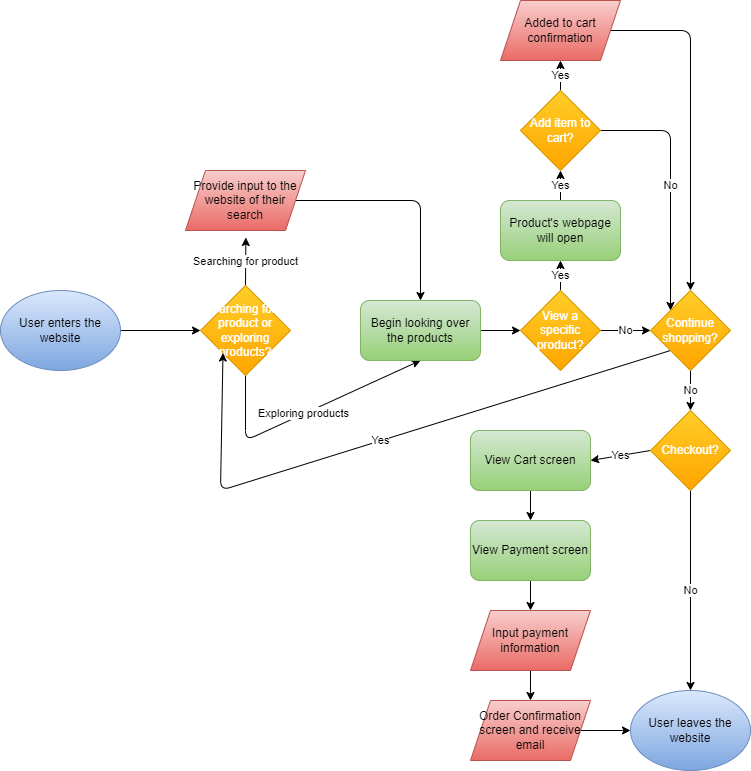

The diagram above was exported from draw.io. Its source (the exported page's mxGraphModel, read from the mxfile embedded in the PNG):
<mxGraphModel dx="859" dy="769" grid="1" gridSize="10" guides="1" tooltips="1" connect="1" arrows="1" fold="1" page="1" pageScale="1" pageWidth="850" pageHeight="1100" math="0" shadow="0">
  <root>
    <mxCell id="0" />
    <mxCell id="1" parent="0" />
    <mxCell id="4" style="edgeStyle=none;html=1;exitX=1;exitY=0.5;exitDx=0;exitDy=0;entryX=0;entryY=0.5;entryDx=0;entryDy=0;" edge="1" parent="1" source="2" target="3">
      <mxGeometry relative="1" as="geometry" />
    </mxCell>
    <mxCell id="2" value="User enters the website" style="ellipse;whiteSpace=wrap;html=1;fillColor=#dae8fc;gradientColor=#7ea6e0;strokeColor=#6c8ebf;fontColor=#000000;" vertex="1" parent="1">
      <mxGeometry x="20" y="300" width="120" height="80" as="geometry" />
    </mxCell>
    <mxCell id="6" value="Searching for product" style="edgeStyle=none;html=1;exitX=0.5;exitY=0;exitDx=0;exitDy=0;entryX=0.503;entryY=1.117;entryDx=0;entryDy=0;entryPerimeter=0;" edge="1" parent="1" source="3" target="5">
      <mxGeometry relative="1" as="geometry" />
    </mxCell>
    <mxCell id="9" value="Exploring products" style="edgeStyle=none;html=1;exitX=0.5;exitY=1;exitDx=0;exitDy=0;entryX=0.5;entryY=1;entryDx=0;entryDy=0;" edge="1" parent="1" source="3" target="7">
      <mxGeometry relative="1" as="geometry">
        <Array as="points">
          <mxPoint x="265" y="450" />
        </Array>
      </mxGeometry>
    </mxCell>
    <mxCell id="3" value="Searching for a product or exploring products?" style="rhombus;whiteSpace=wrap;html=1;fillColor=#ffcd28;gradientColor=#ffa500;strokeColor=#d79b00;fontColor=#FFFFFF;" vertex="1" parent="1">
      <mxGeometry x="220" y="295" width="90" height="90" as="geometry" />
    </mxCell>
    <mxCell id="8" style="edgeStyle=none;html=1;exitX=1;exitY=0.5;exitDx=0;exitDy=0;" edge="1" parent="1" source="5" target="7">
      <mxGeometry relative="1" as="geometry">
        <Array as="points">
          <mxPoint x="440" y="210" />
        </Array>
      </mxGeometry>
    </mxCell>
    <mxCell id="5" value="Provide input to the website of their search" style="shape=parallelogram;perimeter=parallelogramPerimeter;whiteSpace=wrap;html=1;fixedSize=1;fillColor=#f8cecc;gradientColor=#ea6b66;strokeColor=#b85450;" vertex="1" parent="1">
      <mxGeometry x="205" y="180" width="120" height="60" as="geometry" />
    </mxCell>
    <mxCell id="11" style="edgeStyle=none;html=1;exitX=1;exitY=0.5;exitDx=0;exitDy=0;entryX=0;entryY=0.5;entryDx=0;entryDy=0;" edge="1" parent="1" source="7" target="10">
      <mxGeometry relative="1" as="geometry" />
    </mxCell>
    <mxCell id="7" value="Begin looking over the products" style="rounded=1;whiteSpace=wrap;html=1;fillColor=#d5e8d4;gradientColor=#97d077;strokeColor=#82b366;fontColor=#000000;" vertex="1" parent="1">
      <mxGeometry x="380" y="310" width="120" height="60" as="geometry" />
    </mxCell>
    <mxCell id="13" value="Yes" style="edgeStyle=none;html=1;exitX=0.5;exitY=0;exitDx=0;exitDy=0;entryX=0.5;entryY=1;entryDx=0;entryDy=0;" edge="1" parent="1" source="10">
      <mxGeometry relative="1" as="geometry">
        <mxPoint x="580" y="270" as="targetPoint" />
      </mxGeometry>
    </mxCell>
    <mxCell id="23" value="No" style="edgeStyle=none;html=1;exitX=1;exitY=0.5;exitDx=0;exitDy=0;entryX=0;entryY=0.5;entryDx=0;entryDy=0;" edge="1" parent="1" source="10" target="20">
      <mxGeometry relative="1" as="geometry" />
    </mxCell>
    <mxCell id="10" value="View a specific product?" style="rhombus;whiteSpace=wrap;html=1;fillColor=#ffcd28;strokeColor=#d79b00;fontColor=#FFFFFF;gradientColor=#ffa500;" vertex="1" parent="1">
      <mxGeometry x="540" y="300" width="80" height="80" as="geometry" />
    </mxCell>
    <mxCell id="21" style="edgeStyle=none;html=1;exitX=1;exitY=0.5;exitDx=0;exitDy=0;entryX=0.5;entryY=0;entryDx=0;entryDy=0;" edge="1" parent="1" source="14" target="20">
      <mxGeometry relative="1" as="geometry">
        <Array as="points">
          <mxPoint x="710" y="40" />
        </Array>
      </mxGeometry>
    </mxCell>
    <mxCell id="14" value="Added to cart confirmation" style="shape=parallelogram;perimeter=parallelogramPerimeter;whiteSpace=wrap;html=1;fixedSize=1;fillColor=#f8cecc;strokeColor=#b85450;gradientColor=#ea6b66;" vertex="1" parent="1">
      <mxGeometry x="520" y="10" width="120" height="60" as="geometry" />
    </mxCell>
    <mxCell id="18" value="Yes" style="edgeStyle=none;html=1;exitX=0.5;exitY=0;exitDx=0;exitDy=0;entryX=0.5;entryY=1;entryDx=0;entryDy=0;" edge="1" parent="1" source="16" target="17">
      <mxGeometry relative="1" as="geometry" />
    </mxCell>
    <mxCell id="16" value="Product's webpage will open" style="rounded=1;whiteSpace=wrap;html=1;fillColor=#d5e8d4;strokeColor=#82b366;fontColor=#000000;gradientColor=#97d077;" vertex="1" parent="1">
      <mxGeometry x="520" y="210" width="120" height="60" as="geometry" />
    </mxCell>
    <mxCell id="19" value="Yes" style="edgeStyle=none;html=1;exitX=0.5;exitY=0;exitDx=0;exitDy=0;entryX=0.5;entryY=1;entryDx=0;entryDy=0;" edge="1" parent="1" source="17" target="14">
      <mxGeometry relative="1" as="geometry" />
    </mxCell>
    <mxCell id="22" value="No" style="edgeStyle=none;html=1;exitX=1;exitY=0.5;exitDx=0;exitDy=0;entryX=0;entryY=0;entryDx=0;entryDy=0;" edge="1" parent="1" source="17" target="20">
      <mxGeometry relative="1" as="geometry">
        <Array as="points">
          <mxPoint x="690" y="140" />
        </Array>
      </mxGeometry>
    </mxCell>
    <mxCell id="17" value="Add item to cart?" style="rhombus;whiteSpace=wrap;html=1;fillColor=#ffcd28;strokeColor=#d79b00;fontColor=#FFFFFF;gradientColor=#ffa500;" vertex="1" parent="1">
      <mxGeometry x="540" y="100" width="80" height="80" as="geometry" />
    </mxCell>
    <mxCell id="24" value="Yes" style="edgeStyle=none;html=1;exitX=0;exitY=1;exitDx=0;exitDy=0;entryX=0;entryY=1;entryDx=0;entryDy=0;" edge="1" parent="1" source="20" target="3">
      <mxGeometry relative="1" as="geometry">
        <Array as="points">
          <mxPoint x="240" y="500" />
        </Array>
      </mxGeometry>
    </mxCell>
    <mxCell id="26" value="No" style="edgeStyle=none;html=1;exitX=0.5;exitY=1;exitDx=0;exitDy=0;entryX=0.5;entryY=0;entryDx=0;entryDy=0;" edge="1" parent="1" source="20" target="25">
      <mxGeometry relative="1" as="geometry" />
    </mxCell>
    <mxCell id="20" value="Continue shopping?" style="rhombus;whiteSpace=wrap;html=1;fillColor=#ffcd28;strokeColor=#d79b00;fontColor=#FFFFFF;gradientColor=#ffa500;" vertex="1" parent="1">
      <mxGeometry x="670" y="300" width="80" height="80" as="geometry" />
    </mxCell>
    <mxCell id="28" value="Yes" style="edgeStyle=none;html=1;exitX=0;exitY=0.5;exitDx=0;exitDy=0;entryX=1;entryY=0.5;entryDx=0;entryDy=0;" edge="1" parent="1" source="25" target="27">
      <mxGeometry relative="1" as="geometry" />
    </mxCell>
    <mxCell id="34" value="No" style="edgeStyle=none;html=1;exitX=0.5;exitY=1;exitDx=0;exitDy=0;entryX=0.5;entryY=0;entryDx=0;entryDy=0;" edge="1" parent="1" source="25" target="33">
      <mxGeometry relative="1" as="geometry" />
    </mxCell>
    <mxCell id="25" value="Checkout?" style="rhombus;whiteSpace=wrap;html=1;fillColor=#ffcd28;strokeColor=#d79b00;fontColor=#FFFFFF;gradientColor=#ffa500;" vertex="1" parent="1">
      <mxGeometry x="670" y="420" width="80" height="80" as="geometry" />
    </mxCell>
    <mxCell id="30" style="edgeStyle=none;html=1;exitX=0.5;exitY=1;exitDx=0;exitDy=0;entryX=0.5;entryY=0;entryDx=0;entryDy=0;" edge="1" parent="1" source="27" target="29">
      <mxGeometry relative="1" as="geometry" />
    </mxCell>
    <mxCell id="27" value="View Cart screen" style="rounded=1;whiteSpace=wrap;html=1;fillColor=#d5e8d4;strokeColor=#82b366;fontColor=#000000;gradientColor=#97d077;" vertex="1" parent="1">
      <mxGeometry x="490" y="440" width="120" height="60" as="geometry" />
    </mxCell>
    <mxCell id="36" style="edgeStyle=none;html=1;exitX=0.5;exitY=1;exitDx=0;exitDy=0;entryX=0.5;entryY=0;entryDx=0;entryDy=0;" edge="1" parent="1" source="29" target="31">
      <mxGeometry relative="1" as="geometry" />
    </mxCell>
    <mxCell id="29" value="View Payment screen" style="rounded=1;whiteSpace=wrap;html=1;fillColor=#d5e8d4;strokeColor=#82b366;fontColor=#000000;gradientColor=#97d077;" vertex="1" parent="1">
      <mxGeometry x="490" y="530" width="120" height="60" as="geometry" />
    </mxCell>
    <mxCell id="37" style="edgeStyle=none;html=1;exitX=0.5;exitY=1;exitDx=0;exitDy=0;entryX=0.5;entryY=0;entryDx=0;entryDy=0;" edge="1" parent="1" source="31" target="32">
      <mxGeometry relative="1" as="geometry" />
    </mxCell>
    <mxCell id="31" value="Input payment information" style="shape=parallelogram;perimeter=parallelogramPerimeter;whiteSpace=wrap;html=1;fixedSize=1;fillColor=#f8cecc;strokeColor=#b85450;gradientColor=#ea6b66;" vertex="1" parent="1">
      <mxGeometry x="490" y="620" width="120" height="60" as="geometry" />
    </mxCell>
    <mxCell id="38" style="edgeStyle=none;html=1;exitX=1;exitY=0.5;exitDx=0;exitDy=0;entryX=0;entryY=0.5;entryDx=0;entryDy=0;" edge="1" parent="1" source="32" target="33">
      <mxGeometry relative="1" as="geometry" />
    </mxCell>
    <mxCell id="32" value="Order Confirmation screen and receive email" style="shape=parallelogram;perimeter=parallelogramPerimeter;whiteSpace=wrap;html=1;fixedSize=1;fillColor=#f8cecc;strokeColor=#b85450;gradientColor=#ea6b66;" vertex="1" parent="1">
      <mxGeometry x="490" y="710" width="120" height="60" as="geometry" />
    </mxCell>
    <mxCell id="33" value="User leaves the website" style="ellipse;whiteSpace=wrap;html=1;fillColor=#dae8fc;strokeColor=#6c8ebf;fontColor=#000000;gradientColor=#7ea6e0;" vertex="1" parent="1">
      <mxGeometry x="650" y="700" width="120" height="80" as="geometry" />
    </mxCell>
  </root>
</mxGraphModel>